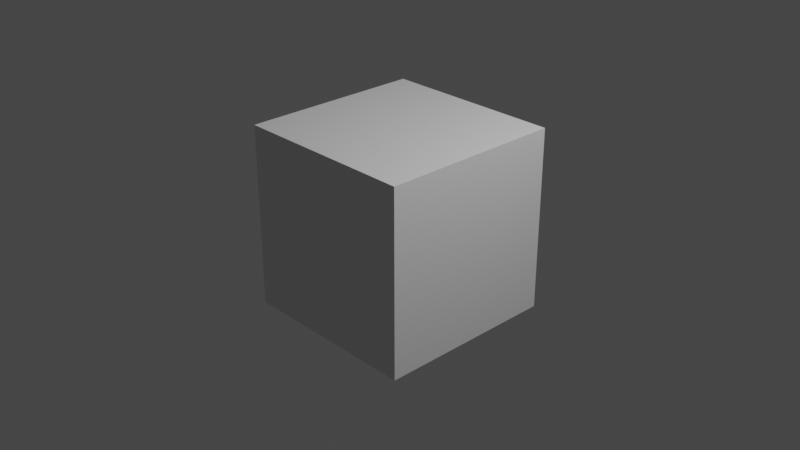 # Source: MatcolSlot.blend  (saved by Blender 3.6.11; exported with 4.5.12 LTS)
import bpy
from mathutils import Matrix  # noqa: F401  (used for matrix-valued properties, if any)

bpy.ops.wm.read_factory_settings(use_empty=True)
scene = bpy.context.scene
scene.name = 'Scene'

# ---- collections
col_collection = bpy.data.collections.new('Collection'); scene.collection.children.link(col_collection)

# ---- materials (node trees are filled in below, after node groups)
mat_material = bpy.data.materials.new('Material')
mat_material.alpha_threshold = 0.0
mat_material.use_transparent_shadow = False
mat_material.roughness = 0.5
mat_material.line_color = (0.0, 0.0, 0.0, 1.0)

# ---- node groups
ng_flipx_001 = bpy.data.node_groups.new('FlipX.001', 'ShaderNodeTree')
_s = ng_flipx_001.interface.new_socket(name='out', in_out='OUTPUT', socket_type='NodeSocketVector')
_s.subtype = 'XYZ'
_s = ng_flipx_001.interface.new_socket(name='in', in_out='INPUT', socket_type='NodeSocketVector')
_s.subtype = 'XYZ'
_N = ng_flipx_001.nodes; _L = ng_flipx_001.links
n0 = _N.new('NodeGroupInput'); n0.name = 'Group Input'; n0.location = (-1200, 0)
n1 = _N.new('NodeGroupOutput'); n1.name = 'Group Output'; n1.location = (0, 0)
n2 = _N.new('ShaderNodeSeparateXYZ'); n2.name = 'Separate XYZ'; n2.location = (-900, 0)
n2.label = 'Split'
n3 = _N.new('ShaderNodeMath'); n3.name = 'Math'; n3.location = (-600, 0)
n3.operation = 'MULTIPLY'
n3.inputs[1].default_value = -1.0
n4 = _N.new('ShaderNodeCombineXYZ'); n4.name = 'Combine XYZ'; n4.location = (-300, 0)
n4.label = 'Join'
_L.new(n0.outputs[0], n2.inputs[0])
_L.new(n2.outputs[0], n3.inputs[0])
_L.new(n3.outputs[0], n4.inputs[0])
_L.new(n2.outputs[1], n4.inputs[1])
_L.new(n2.outputs[2], n4.inputs[2])
_L.new(n4.outputs[0], n1.inputs[0])
n1.is_active_output = True
ng_matcolslot = bpy.data.node_groups.new('MatcolSlot', 'ShaderNodeTree')
_s = ng_matcolslot.interface.new_socket(name='out', in_out='OUTPUT', socket_type='NodeSocketVector')
_s.subtype = 'XYZ'
_s = ng_matcolslot.interface.new_socket(name='UVOffset', in_out='INPUT', socket_type='NodeSocketVector')
_s.subtype = 'TRANSLATION'
_s = ng_matcolslot.interface.new_socket(name='uvRotationAngle', in_out='INPUT', socket_type='NodeSocketFloat')
_s.subtype = 'ANGLE'
_s = ng_matcolslot.interface.new_socket(name='uvRotationPosition', in_out='INPUT', socket_type='NodeSocketVector')
_s.subtype = 'TRANSLATION'
_s = ng_matcolslot.interface.new_socket(name='uvTile', in_out='INPUT', socket_type='NodeSocketVector')
_s.subtype = 'XYZ'
_N = ng_matcolslot.nodes; _L = ng_matcolslot.links
n0 = _N.new('NodeGroupInput'); n0.name = 'Group Input'; n0.location = (-2400, -100)
n1 = _N.new('NodeGroupOutput'); n1.name = 'Group Output'; n1.location = (0, 0)
n2 = _N.new('ShaderNodeGroup'); n2.name = 'Group'; n2.location = (-2100, -100)
n2.node_tree = ng_flipx_001
n3 = _N.new('ShaderNodeGroup'); n3.name = 'Group.001'; n3.location = (-1200, -100)
n3.node_tree = ng_flipx_001
n4 = _N.new('ShaderNodeUVMap'); n4.name = 'UV Map'; n4.location = (-2400, 100)
n4.label = 'UV Input'
n4.uv_map = 'UV0'
n5 = _N.new('ShaderNodeMapping'); n5.name = 'Mapping'; n5.location = (-2100, 100)
n5.label = 'Scale Pivot'
n5.inputs[1].default_value = (0.0, -1.0, 0.0)
n6 = _N.new('ShaderNodeMapping'); n6.name = 'Mapping.001'; n6.location = (-1800, 0)
n6.label = 'UVOffset'
n7 = _N.new('ShaderNodeMapping'); n7.name = 'Mapping.002'; n7.location = (-1500, 0)
n7.label = 'uvTile'
n8 = _N.new('ShaderNodeMapping'); n8.name = 'Mapping.003'; n8.location = (-1200, 100)
n8.label = 'Rot Pivot'
n8.inputs[1].default_value = (0.0, -1.0, 0.0)
n9 = _N.new('ShaderNodeMapping'); n9.name = 'Mapping.004'; n9.location = (-900, 100)
n9.label = 'uvRotationPosition'
n10 = _N.new('ShaderNodeCombineXYZ'); n10.name = 'Combine XYZ'; n10.location = (-900, -100)
n10.label = 'build uvRotation Vector'
n11 = _N.new('ShaderNodeMapping'); n11.name = 'Mapping.005'; n11.location = (-600, 100)
n11.label = 'uvRotationAngle'
n12 = _N.new('ShaderNodeVectorMath'); n12.name = 'Vector Math'; n12.location = (-600, -100)
n12.label = 'flip uvRotationPosition'
n12.operation = 'SCALE'
n13 = _N.new('ShaderNodeMapping'); n13.name = 'Mapping.006'; n13.location = (-300, 0)
n13.label = 'undo uvRotationPosition'
_L.new(n0.outputs[0], n2.inputs[0])
_L.new(n0.outputs[2], n3.inputs[0])
_L.new(n4.outputs[0], n5.inputs[0])
_L.new(n5.outputs[0], n6.inputs[0])
_L.new(n2.outputs[0], n6.inputs[1])
_L.new(n6.outputs[0], n7.inputs[0])
_L.new(n0.outputs[3], n7.inputs[3])
_L.new(n7.outputs[0], n8.inputs[0])
_L.new(n8.outputs[0], n9.inputs[0])
_L.new(n3.outputs[0], n9.inputs[1])
_L.new(n0.outputs[1], n10.inputs[2])
_L.new(n9.outputs[0], n11.inputs[0])
_L.new(n10.outputs[0], n11.inputs[2])
_L.new(n3.outputs[0], n12.inputs[0])
_L.new(n12.outputs[0], n13.inputs[1])
_L.new(n11.outputs[0], n13.inputs[0])
_L.new(n13.outputs[0], n1.inputs[0])
n1.is_active_output = True

# ---- material node trees
mat_material.use_nodes = True; mat_material.node_tree.nodes.clear()
_N = mat_material.node_tree.nodes; _L = mat_material.node_tree.links
n0 = _N.new('ShaderNodeOutputMaterial'); n0.name = 'Material Output'; n0.location = (300, 300)
n1 = _N.new('ShaderNodeBsdfPrincipled'); n1.name = 'Principled BSDF'; n1.location = (10, 300)
n1.distribution = 'GGX'
n1.subsurface_method = 'RANDOM_WALK_SKIN'
n1.inputs[3].default_value = 1.45
n1.inputs[27].default_value = (0.0, 0.0, 0.0, 1.0)
n1.inputs[28].default_value = 1.0
n2 = _N.new('ShaderNodeGroup'); n2.name = 'Group'; n2.location = (-373, 293)
n2.node_tree = ng_matcolslot
n2.inputs[0].default_value = (0.0, 0.0, 0.0)
n2.inputs[1].default_value = 0.0
n2.inputs[2].default_value = (0.0, 0.0, 0.0)
n2.inputs[3].default_value = (0.0, 0.0, 0.0)
_L.new(n1.outputs[0], n0.inputs[0])
n0.is_active_output = True

# ---- world
world_world = bpy.data.worlds.new('World'); scene.world = world_world
world_world.use_nodes = True; world_world.node_tree.nodes.clear()
_N = world_world.node_tree.nodes; _L = world_world.node_tree.links
n0 = _N.new('ShaderNodeOutputWorld'); n0.name = 'World Output'; n0.location = (300, 300)
n1 = _N.new('ShaderNodeBackground'); n1.name = 'Background'; n1.location = (10, 300)
n1.inputs[0].default_value = (0.05088, 0.05088, 0.05088, 1.0)
_L.new(n1.outputs[0], n0.inputs[0])
n0.is_active_output = True
world_world.color = (0.05088, 0.05088, 0.05088)
world_world.use_sun_shadow = False
world_world.sun_shadow_jitter_overblur = 0.0

# ---- cameras
cam_camera = bpy.data.cameras.new('Camera')
cam_camera.clip_end = 100.0
cam_camera.ortho_scale = 7.314

# ---- lights
light_light = bpy.data.lights.new('Light', 'POINT')
light_light.transmission_factor = 0.0
light_light.energy = 1000.0
light_light.shadow_soft_size = 0.1
light_light.shadow_maximum_resolution = 0.006
light_light.use_absolute_resolution = True

# ---- meshes
me_cube = bpy.data.meshes.new('Cube')
me_cube.from_pydata([(1.0, 1.0, 1.0), (1.0, 1.0, -1.0), (1.0, -1.0, 1.0), (1.0, -1.0, -1.0), (-1.0, 1.0, 1.0), (-1.0, 1.0, -1.0), (-1.0, -1.0, 1.0), (-1.0, -1.0, -1.0)], [], [(0, 4, 6, 2), (3, 2, 6, 7), (7, 6, 4, 5), (5, 1, 3, 7), (1, 0, 2, 3), (5, 4, 0, 1)])
_uv = me_cube.uv_layers.new(name='UVMap')
_uv.uv.foreach_set('vector', [0.625, 0.5, 0.875, 0.5, 0.875, 0.75, 0.625, 0.75, 0.375, 0.75, 0.625, 0.75, 0.625, 1.0, 0.375, 1.0, 0.375, 0.0, 0.625, 0.0, 0.625, 0.25, 0.375, 0.25, 0.125, 0.5, 0.375, 0.5, 0.375, 0.75, 0.125, 0.75, 0.375, 0.5, 0.625, 0.5, 0.625, 0.75, 0.375, 0.75, 0.375, 0.25, 0.625, 0.25, 0.625, 0.5, 0.375, 0.5])
me_cube.materials.append(mat_material)
me_cube.use_mirror_vertex_groups = False
me_cube.update()

# ---- objects
ob_cube = bpy.data.objects.new('Cube', me_cube)
ob_light = bpy.data.objects.new('Light', light_light)
ob_camera = bpy.data.objects.new('Camera', cam_camera)

# ---- transforms, parenting, visibility, modifiers, constraints
ob_cube.location = (0.0, 0.0, 0.0)
ob_cube.lock_rotations_4d = False
ob_cube.empty_display_type = 'ARROWS'
ob_cube.lineart.crease_threshold = 0.0
ob_light.location = (4.076, 1.005, 5.904)
ob_light.rotation_euler = (0.6503, 0.05522, 1.866)
ob_light.lock_rotations_4d = False
ob_light.empty_display_type = 'ARROWS'
ob_light.color = (0.0, 0.0, 0.0, 0.0)
ob_light.lineart.crease_threshold = 0.0
ob_camera.location = (7.359, -6.926, 4.958)
ob_camera.rotation_euler = (1.109, 0.0, 0.8149)
ob_camera.lock_rotations_4d = False
ob_camera.empty_display_type = 'ARROWS'
ob_camera.color = (0.0, 0.0, 0.0, 0.0)
ob_camera.display_type = 'WIRE'
ob_camera.lineart.crease_threshold = 0.0

# ---- collection membership
col_collection.objects.link(ob_cube)
col_collection.objects.link(ob_light)
col_collection.objects.link(ob_camera)

# ---- scene / render settings (as saved in the file)
scene.camera = ob_camera
scene.frame_start = 1; scene.frame_end = 250; scene.frame_set(1)
scene.render.engine = 'BLENDER_EEVEE_NEXT'
scene.cycles.sampling_pattern = 'TABULATED_SOBOL'
scene.view_settings.view_transform = 'Filmic'
bpy.context.view_layer.update()
